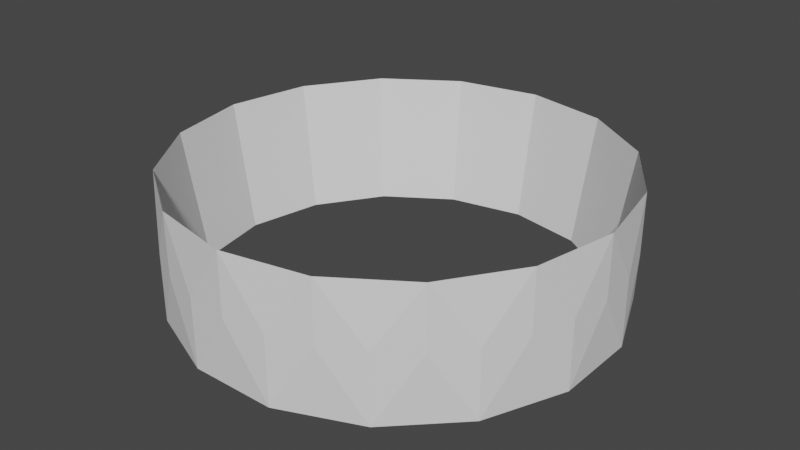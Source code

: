 # Source: PipeHead.blend  (saved by Blender 2.80.75; exported with 4.5.12 LTS)
import bpy
from mathutils import Matrix  # noqa: F401  (used for matrix-valued properties, if any)

bpy.ops.wm.read_factory_settings(use_empty=True)
scene = bpy.context.scene
scene.name = 'Scene'

# ---- collections
col_collection = bpy.data.collections.new('Collection'); scene.collection.children.link(col_collection)

# ---- world
world_world = bpy.data.worlds.new('World'); scene.world = world_world
world_world.color = (0.05088, 0.05088, 0.05088)
world_world.use_sun_shadow = False
world_world.sun_shadow_jitter_overblur = 0.0

# ---- meshes
me_cylinder = bpy.data.meshes.new('Cylinder')
me_cylinder.from_pydata([(-1.587e-07, 0.9044, -1.0), (0.3461, 0.8355, -1.0), (0.6395, 0.6395, -1.0), (0.8355, 0.3461, -1.0), (0.9044, -7.991e-09, -1.0), (0.8355, -0.3461, -1.0), (0.6395, -0.6395, -1.0), (0.3461, -0.8355, -1.0), (-3.185e-07, -0.9044, -1.0), (-0.3461, -0.8355, -1.0), (-0.6395, -0.6395, -1.0), (-0.8355, -0.3461, -1.0), (-0.9044, 8.454e-07, -1.0), (-0.8355, 0.3461, -1.0), (-0.6395, 0.6395, -1.0), (-0.3461, 0.8355, -1.0), (0.1951, 0.9808, -1.0), (0.0, 1.0, 1.0), (0.3827, 0.9239, 1.0), (0.5556, 0.8315, -1.0), (0.7071, 0.7071, 1.0), (0.8315, 0.5556, -1.0), (0.9239, 0.3827, 1.0), (0.9808, 0.1951, -1.0), (1.0, 7.55e-08, 1.0), (0.9808, -0.1951, -1.0), (0.9239, -0.3827, 1.0), (0.8315, -0.5556, -1.0), (0.7071, -0.7071, 1.0), (0.5556, -0.8315, -1.0), (0.3827, -0.9239, 1.0), (0.1951, -0.9808, -1.0), (-3.258e-07, -1.0, 1.0), (-0.1951, -0.9808, -1.0), (-0.3827, -0.9239, 1.0), (-0.5556, -0.8315, -1.0), (-0.7071, -0.7071, 1.0), (-0.8315, -0.5556, -1.0), (-0.9239, -0.3827, 1.0), (-0.9808, -0.1951, -1.0), (-1.0, 9.656e-07, 1.0), (-0.9808, 0.1951, -1.0), (-0.9239, 0.3827, 1.0), (-0.8315, 0.5556, -1.0), (-0.7071, 0.7071, 1.0), (-0.5556, 0.8315, -1.0), (-0.3827, 0.9239, 1.0), (-0.1951, 0.9808, -1.0), (0.1951, 0.9808, 0.05444), (0.3827, 0.9239, 0.05444), (0.5556, 0.8315, 0.05444), (0.7071, 0.7071, 0.05444), (0.8315, 0.5556, 0.05444), (0.9239, 0.3827, 0.05444), (0.9808, 0.1951, 0.05444), (1.0, 7.55e-08, 0.05444), (0.9808, -0.1951, 0.05444), (0.9239, -0.3827, 0.05444), (0.8315, -0.5556, 0.05444), (0.7071, -0.7071, 0.05444), (0.5556, -0.8315, 0.05444), (0.3827, -0.9239, 0.05444), (0.1951, -0.9808, 0.05444), (-3.258e-07, -1.0, 0.05444), (-0.1951, -0.9808, 0.05444), (-0.3827, -0.9239, 0.05444), (-0.5556, -0.8315, 0.05444), (-0.7071, -0.7071, 0.05444), (-0.8315, -0.5556, 0.05444), (-0.9239, -0.3827, 0.05444), (-0.9808, -0.1951, 0.05444), (-1.0, 9.656e-07, 0.05444), (-0.9808, 0.1951, 0.05444), (-0.9239, 0.3827, 0.05444), (-0.8315, 0.5556, 0.05444), (-0.7071, 0.7071, 0.05444), (-0.5556, 0.8315, 0.05444), (-0.3827, 0.9239, 0.05444), (-0.1951, 0.9808, 0.05444), (0.0, 1.0, 0.05444)], [], [(16, 48, 49), (49, 18, 50), (19, 50, 51), (51, 20, 52), (21, 52, 53), (53, 22, 54), (23, 54, 55), (55, 24, 56), (25, 56, 57), (57, 26, 58), (27, 58, 59), (59, 28, 60), (29, 60, 61), (61, 30, 62), (31, 62, 63), (63, 32, 64), (33, 64, 65), (65, 34, 66), (35, 66, 67), (67, 36, 68), (37, 68, 69), (69, 38, 70), (39, 70, 71), (71, 40, 72), (41, 72, 73), (73, 42, 74), (43, 74, 75), (75, 44, 76), (45, 76, 77), (77, 46, 78), (16, 1, 0), (20, 50, 18), (17, 0, 1, 18), (53, 54, 23), (22, 20, 2, 3), (23, 4, 3), (55, 56, 25), (22, 52, 20), (25, 5, 4), (57, 58, 27), (24, 54, 22), (27, 6, 5), (59, 60, 29), (26, 56, 24), (29, 7, 6), (61, 62, 31), (28, 58, 26), (31, 8, 7), (63, 64, 33), (30, 60, 28), (33, 9, 8), (65, 66, 35), (32, 62, 30), (35, 10, 9), (67, 68, 37), (34, 64, 32), (37, 11, 10), (69, 70, 39), (36, 66, 34), (39, 12, 11), (73, 72, 42), (38, 68, 36), (41, 13, 12), (75, 74, 44), (40, 70, 38), (43, 14, 13), (75, 76, 45), (42, 72, 40), (45, 15, 14), (77, 78, 47), (44, 74, 42), (17, 78, 46), (46, 15, 0, 17), (46, 76, 44), (47, 0, 15), (73, 74, 43), (46, 44, 14, 15), (71, 72, 41), (77, 76, 46), (79, 78, 17), (79, 48, 16), (47, 78, 79), (47, 79, 16, 0), (51, 50, 20), (26, 24, 4, 5), (53, 52, 22), (28, 26, 5, 6), (55, 54, 24), (30, 28, 6, 7), (57, 56, 26), (32, 30, 7, 8), (59, 58, 28), (34, 32, 8, 9), (61, 60, 30), (36, 34, 9, 10), (63, 62, 32), (38, 36, 10, 11), (65, 64, 34), (40, 38, 11, 12), (67, 66, 36), (42, 40, 12, 13), (69, 68, 38), (44, 42, 13, 14), (71, 70, 40), (49, 48, 18), (19, 1, 16, 49), (21, 2, 19, 51), (23, 3, 21, 53), (25, 4, 23, 55), (27, 5, 25, 57), (29, 6, 27, 59), (31, 7, 29, 61), (33, 8, 31, 63), (35, 9, 33, 65), (37, 10, 35, 67), (39, 11, 37, 69), (41, 12, 39, 71), (43, 13, 41, 73), (45, 14, 43, 75), (47, 15, 45, 77), (19, 2, 1), (49, 50, 19), (20, 18, 1, 2), (24, 22, 3, 4), (21, 3, 2), (79, 17, 48), (18, 48, 17), (51, 52, 21)])
_uv = me_cylinder.uv_layers.new(name='UVMap')
_uv.uv.foreach_set('vector', [0.9688, 0.5, 0.9688, 0.7636, 0.9375, 0.7636, 0.9375, 0.7636, 0.9375, 1.0, 0.9062, 0.7636, 0.9062, 0.5, 0.9062, 0.7636, 0.875, 0.7636, 0.875, 0.7636, 0.875, 1.0, 0.8438, 0.7636, 0.8438, 0.5, 0.8438, 0.7636, 0.8125, 0.7636, 0.8125, 0.7636, 0.8125, 1.0, 0.7813, 0.7636, 0.7812, 0.5, 0.7813, 0.7636, 0.75, 0.7636, 0.75, 0.7636, 0.75, 1.0, 0.7188, 0.7636, 0.7188, 0.5, 0.7188, 0.7636, 0.6875, 0.7636, 0.6875, 0.7636, 0.6875, 1.0, 0.6562, 0.7636, 0.6562, 0.5, 0.6562, 0.7636, 0.625, 0.7636, 0.625, 0.7636, 0.625, 1.0, 0.5938, 0.7636, 0.5938, 0.5, 0.5938, 0.7636, 0.5625, 0.7636, 0.5625, 0.7636, 0.5625, 1.0, 0.5312, 0.7636, 0.5312, 0.5, 0.5312, 0.7636, 0.5, 0.7636, 0.5, 0.7636, 0.5, 1.0, 0.4687, 0.7636, 0.4688, 0.5, 0.4687, 0.7636, 0.4375, 0.7636, 0.4375, 0.7636, 0.4375, 1.0, 0.4062, 0.7636, 0.4062, 0.5, 0.4062, 0.7636, 0.375, 0.7636, 0.375, 0.7636, 0.375, 1.0, 0.3438, 0.7636, 0.3438, 0.5, 0.3438, 0.7636, 0.3125, 0.7636, 0.3125, 0.7636, 0.3125, 1.0, 0.2812, 0.7636, 0.2812, 0.5, 0.2812, 0.7636, 0.25, 0.7636, 0.25, 0.7636, 0.25, 1.0, 0.2188, 0.7636, 0.2188, 0.5, 0.2188, 0.7636, 0.1875, 0.7636, 0.1875, 0.7636, 0.1875, 1.0, 0.1562, 0.7636, 0.1562, 0.5, 0.1562, 0.7636, 0.125, 0.7636, 0.125, 0.7636, 0.125, 1.0, 0.09375, 0.7636, 0.09375, 0.5, 0.09375, 0.7636, 0.0625, 0.7636, 0.0625, 0.7636, 0.0625, 1.0, 0.03125, 0.7636, 0.7968, 0.4854, 0.8151, 0.4072, 0.75, 0.4201, 0.875, 1.0, 0.9062, 0.7636, 0.3418, 0.4717, 0.25, 0.49, 0.75, 0.4201, 0.8151, 0.4072, 0.9375, 1.0, 0.8125, 0.7636, 0.7813, 0.7636, 0.7812, 0.5, 0.8125, 1.0, 0.4197, 0.4197, 0.8703, 0.3703, 0.9072, 0.3151, 0.9854, 0.2968, 0.9201, 0.25, 0.9072, 0.3151, 0.75, 0.7636, 0.7188, 0.7636, 0.7188, 0.5, 0.8125, 1.0, 0.8438, 0.7636, 0.4197, 0.4197, 0.9854, 0.2032, 0.9072, 0.1849, 0.9201, 0.25, 0.6875, 0.7636, 0.6562, 0.7636, 0.6562, 0.5, 0.75, 1.0, 0.7813, 0.7636, 0.4717, 0.3418, 0.9496, 0.1167, 0.8703, 0.1297, 0.9072, 0.1849, 0.625, 0.7636, 0.5938, 0.7636, 0.5938, 0.5, 0.6875, 1.0, 0.7188, 0.7636, 0.49, 0.25, 0.8833, 0.05045, 0.8151, 0.09284, 0.8703, 0.1297, 0.5625, 0.7636, 0.5312, 0.7636, 0.5312, 0.5, 0.625, 1.0, 0.6562, 0.7636, 0.4717, 0.1582, 0.7968, 0.01461, 0.75, 0.0799, 0.8151, 0.09284, 0.5, 0.7636, 0.4687, 0.7636, 0.4688, 0.5, 0.5625, 1.0, 0.5938, 0.7636, 0.4197, 0.08029, 0.7032, 0.01461, 0.6849, 0.09284, 0.75, 0.0799, 0.4375, 0.7636, 0.4062, 0.7636, 0.4062, 0.5, 0.5, 1.0, 0.5312, 0.7636, 0.3418, 0.02827, 0.6167, 0.05045, 0.6297, 0.1297, 0.6849, 0.09284, 0.375, 0.7636, 0.3438, 0.7636, 0.3438, 0.5, 0.4375, 1.0, 0.4687, 0.7636, 0.25, 0.01, 0.5504, 0.1167, 0.5928, 0.1849, 0.6297, 0.1297, 0.3125, 0.7636, 0.2812, 0.7636, 0.2812, 0.5, 0.375, 1.0, 0.4062, 0.7636, 0.1582, 0.02827, 0.5146, 0.2032, 0.5799, 0.25, 0.5928, 0.1849, 0.1875, 0.7636, 0.2188, 0.7636, 0.1875, 1.0, 0.3125, 1.0, 0.3438, 0.7636, 0.08029, 0.08029, 0.5146, 0.2968, 0.5928, 0.3151, 0.5799, 0.25, 0.125, 0.7636, 0.1562, 0.7636, 0.125, 1.0, 0.25, 1.0, 0.2812, 0.7636, 0.02827, 0.1582, 0.5504, 0.3833, 0.6297, 0.3703, 0.5928, 0.3151, 0.125, 0.7636, 0.09375, 0.7636, 0.09375, 0.5, 0.1875, 1.0, 0.2188, 0.7636, 0.01, 0.25, 0.6167, 0.4496, 0.6849, 0.4072, 0.6297, 0.3703, 0.0625, 0.7636, 0.03125, 0.7636, 0.03125, 0.5, 0.125, 1.0, 0.1562, 0.7636, 0.02827, 0.3418, 0.0, 1.0, 0.03125, 0.7636, 0.1582, 0.4717, 0.1582, 0.4717, 0.6849, 0.4072, 0.75, 0.4201, 0.0, 1.0, 0.0625, 1.0, 0.09375, 0.7636, 0.08029, 0.4197, 0.7032, 0.4854, 0.75, 0.4201, 0.6849, 0.4072, 0.1875, 0.7636, 0.1562, 0.7636, 0.1562, 0.5, 0.0625, 1.0, 0.08029, 0.4197, 0.6297, 0.3703, 0.6849, 0.4072, 0.25, 0.7636, 0.2188, 0.7636, 0.2188, 0.5, 0.0625, 0.7636, 0.09375, 0.7636, 0.0625, 1.0, 0.0, 0.7636, 0.03125, 0.7636, 0.0, 1.0, 1.0, 0.7636, 0.9688, 0.7636, 0.9688, 0.5, 0.03125, 0.5, 0.03125, 0.7636, 0.0, 0.7636, 0.03125, 0.5, 1.0, 0.7636, 0.7968, 0.4854, 0.75, 0.4201, 0.875, 0.7636, 0.9062, 0.7636, 0.875, 1.0, 0.6875, 1.0, 0.49, 0.25, 0.9201, 0.25, 0.9072, 0.1849, 0.8125, 0.7636, 0.8438, 0.7636, 0.8125, 1.0, 0.625, 1.0, 0.4717, 0.1582, 0.9072, 0.1849, 0.8703, 0.1297, 0.75, 0.7636, 0.7813, 0.7636, 0.75, 1.0, 0.5625, 1.0, 0.4197, 0.08029, 0.8703, 0.1297, 0.8151, 0.09284, 0.6875, 0.7636, 0.7188, 0.7636, 0.6875, 1.0, 0.5, 1.0, 0.3418, 0.02827, 0.8151, 0.09284, 0.75, 0.0799, 0.625, 0.7636, 0.6562, 0.7636, 0.625, 1.0, 0.4375, 1.0, 0.25, 0.01, 0.75, 0.0799, 0.6849, 0.09284, 0.5625, 0.7636, 0.5938, 0.7636, 0.5625, 1.0, 0.375, 1.0, 0.1582, 0.02827, 0.6849, 0.09284, 0.6297, 0.1297, 0.5, 0.7636, 0.5312, 0.7636, 0.5, 1.0, 0.3125, 1.0, 0.08029, 0.08029, 0.6297, 0.1297, 0.5928, 0.1849, 0.4375, 0.7636, 0.4687, 0.7636, 0.4375, 1.0, 0.25, 1.0, 0.02827, 0.1582, 0.5928, 0.1849, 0.5799, 0.25, 0.375, 0.7636, 0.4062, 0.7636, 0.375, 1.0, 0.1875, 1.0, 0.01, 0.25, 0.5799, 0.25, 0.5928, 0.3151, 0.3125, 0.7636, 0.3438, 0.7636, 0.3125, 1.0, 0.125, 1.0, 0.02827, 0.3418, 0.5928, 0.3151, 0.6297, 0.3703, 0.25, 0.7636, 0.2812, 0.7636, 0.25, 1.0, 0.9375, 0.7636, 0.9688, 0.7636, 0.9375, 1.0, 0.8833, 0.4496, 0.8151, 0.4072, 0.9688, 0.5, 0.9375, 0.7636, 0.9496, 0.3833, 0.8703, 0.3703, 0.9062, 0.5, 0.875, 0.7636, 0.9854, 0.2968, 0.9072, 0.3151, 0.8438, 0.5, 0.8125, 0.7636, 0.9854, 0.2032, 0.9201, 0.25, 0.7812, 0.5, 0.75, 0.7636, 0.9496, 0.1167, 0.9072, 0.1849, 0.7188, 0.5, 0.6875, 0.7636, 0.8833, 0.05045, 0.8703, 0.1297, 0.6562, 0.5, 0.625, 0.7636, 0.7968, 0.01461, 0.8151, 0.09284, 0.5938, 0.5, 0.5625, 0.7636, 0.7032, 0.01461, 0.75, 0.0799, 0.5312, 0.5, 0.5, 0.7636, 0.6167, 0.05045, 0.6849, 0.09284, 0.4688, 0.5, 0.4375, 0.7636, 0.5504, 0.1167, 0.6297, 0.1297, 0.4062, 0.5, 0.375, 0.7636, 0.5146, 0.2032, 0.5928, 0.1849, 0.3438, 0.5, 0.3125, 0.7636, 0.5146, 0.2968, 0.5799, 0.25, 0.2812, 0.5, 0.25, 0.7636, 0.5504, 0.3833, 0.5928, 0.3151, 0.2188, 0.5, 0.1875, 0.7636, 0.6167, 0.4496, 0.6297, 0.3703, 0.1562, 0.5, 0.125, 0.7636, 0.7032, 0.4854, 0.6849, 0.4072, 0.09375, 0.5, 0.0625, 0.7636, 0.8833, 0.4496, 0.8703, 0.3703, 0.8151, 0.4072, 0.9375, 0.7636, 0.9062, 0.7636, 0.9062, 0.5, 0.875, 1.0, 0.3418, 0.4717, 0.8151, 0.4072, 0.8703, 0.3703, 0.75, 1.0, 0.4717, 0.3418, 0.9072, 0.3151, 0.9201, 0.25, 0.9496, 0.3833, 0.9072, 0.3151, 0.8703, 0.3703, 1.0, 0.7636, 1.0, 1.0, 0.9688, 0.7636, 0.9375, 1.0, 0.9688, 0.7636, 0.25, 0.49, 0.875, 0.7636, 0.8438, 0.7636, 0.8438, 0.5])
me_cylinder.use_remesh_preserve_volume = False
me_cylinder.use_remesh_preserve_attributes = False
me_cylinder.use_mirror_vertex_groups = False
me_cylinder.update()

# ---- objects
ob_cylinder = bpy.data.objects.new('Cylinder', me_cylinder)

# ---- transforms, parenting, visibility, modifiers, constraints
ob_cylinder.location = (0.0, 0.0, 0.0)
ob_cylinder.scale = (1.0, 1.0, 0.2969)
ob_cylinder.lineart.crease_threshold = 0.0

# ---- collection membership
col_collection.objects.link(ob_cylinder)

# ---- scene / render settings (as saved in the file)
scene.frame_start = 1; scene.frame_end = 250; scene.frame_set(216)
scene.render.engine = 'BLENDER_EEVEE_NEXT'
scene.render.motion_blur_shutter = 1.0
scene.cycles.use_denoising = False
scene.cycles.samples = 128
scene.cycles.sampling_pattern = 'TABULATED_SOBOL'
scene.cycles.use_adaptive_sampling = False
scene.cycles.use_light_tree = False
scene.view_settings.view_transform = 'Filmic'
bpy.context.view_layer.update()

# ---- added for rendering (the .blend has no active camera and no usable light): camera, sun
cam_auto = bpy.data.cameras.new('AutoCamera')
cam_auto.lens = 50.0
cam_auto.sensor_width = 36.0
cam_auto.clip_end = 1000.0
ob_auto_camera = bpy.data.objects.new('AutoCamera', cam_auto)
scene.collection.objects.link(ob_auto_camera)
ob_auto_camera.location = (2.67399, -3.20879, 2.13919)
ob_auto_camera.rotation_euler = (1.09748, -7.21219e-08, 0.694738)
scene.camera = ob_auto_camera
light_auto_sun = bpy.data.lights.new('AutoSun', 'SUN')
light_auto_sun.energy = 3.0
light_auto_sun.angle = 0.0523599
ob_auto_sun = bpy.data.objects.new('AutoSun', light_auto_sun)
scene.collection.objects.link(ob_auto_sun)
ob_auto_sun.rotation_euler = (0.872665, 0.174533, 0.523599)
bpy.context.view_layer.update()
